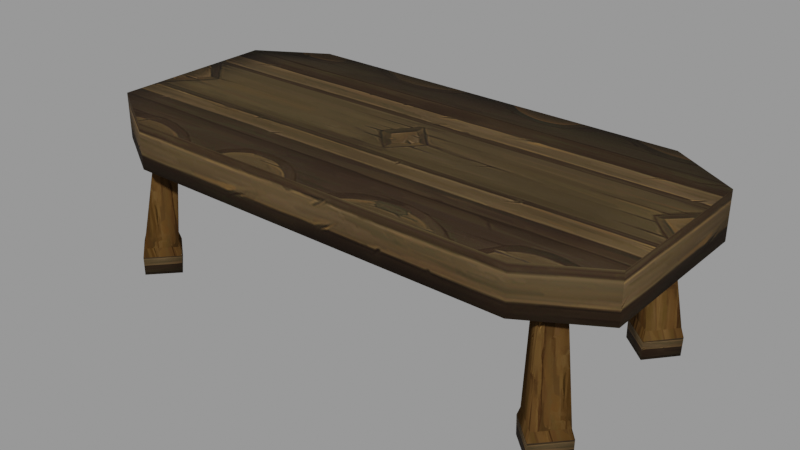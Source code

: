 # Source: Table_2.blend  (saved by Blender 3.2.14; exported with 4.5.12 LTS)
import bpy
from mathutils import Matrix  # noqa: F401  (used for matrix-valued properties, if any)

bpy.ops.wm.read_factory_settings(use_empty=True)
scene = bpy.context.scene
scene.name = 'blend_export'

# ---- images (referenced by path relative to the original .blend; pixels are not part of the script)
import os
ASSET_DIR = os.environ.get("B2B_ASSET_DIR", "")  # directory of the original .blend (textures are referenced by path, not embedded)
HERE = os.path.dirname(os.path.abspath(__file__))  # packed textures are extracted next to this script under _unpacked/

def load_image(name, relpath, width, height, colorspace="sRGB"):
    """Load a texture the original file referenced (path relative to the .blend, or extracted next to this script)."""
    p = next((c for c in (os.path.join(HERE, relpath), os.path.join(ASSET_DIR, relpath)) if relpath and os.path.exists(c)), "")
    if p:
        img = bpy.data.images.load(p, check_existing=True)
        img.name = name
    else:  # same state as the original file: an image datablock whose file is absent (Cycles renders it pink)
        img = bpy.data.images.new(name, width, height)
        img.source = "FILE"
        img.filepath = "//" + (relpath or name)
    img.colorspace_settings.name = colorspace
    return img
img_normal_png = load_image('Normal.png', '_unpacked/Normal.b7212627.png', 512, 512, 'sRGB')
img_wood_03_p6_png_001 = load_image('wood_03_p6.png.001', '_unpacked/wood_03_p6.aa148e80.png', 512, 512, 'sRGB')

# ---- materials (node trees are filled in below, after node groups)
mat_wooden_chair = bpy.data.materials.new('Wooden Chair')
mat_wooden_chair.use_transparent_shadow = False
mat_wooden_chair_2 = bpy.data.materials.new('Wooden Chair 2')
mat_wooden_chair_2.use_transparent_shadow = False

# ---- material node trees
mat_wooden_chair.use_nodes = True; mat_wooden_chair.node_tree.nodes.clear()
_N = mat_wooden_chair.node_tree.nodes; _L = mat_wooden_chair.node_tree.links
n0 = _N.new('ShaderNodeBsdfPrincipled'); n0.name = 'Principled BSDF'; n0.location = (10, 300)
n0.distribution = 'GGX'
n0.subsurface_method = 'RANDOM_WALK_SKIN'
n0.inputs[2].default_value = 0.7727
n0.inputs[3].default_value = 1.45
n0.inputs[13].default_value = 0.0
n0.inputs[27].default_value = (0.0, 0.0, 0.0, 1.0)
n0.inputs[28].default_value = 1.0
n1 = _N.new('ShaderNodeOutputMaterial'); n1.name = 'Material Output'; n1.location = (300, 300)
n2 = _N.new('ShaderNodeTexImage'); n2.name = 'Image Texture'; n2.location = (-322, 128)
n2.image = img_normal_png
_L.new(n0.outputs[0], n1.inputs[0])
_L.new(n2.outputs[0], n0.inputs[0])
n1.is_active_output = True
mat_wooden_chair_2.use_nodes = True; mat_wooden_chair_2.node_tree.nodes.clear()
_N = mat_wooden_chair_2.node_tree.nodes; _L = mat_wooden_chair_2.node_tree.links
n0 = _N.new('ShaderNodeBsdfPrincipled'); n0.name = 'Principled BSDF'; n0.location = (10, 300)
n0.distribution = 'GGX'
n0.subsurface_method = 'RANDOM_WALK_SKIN'
n0.inputs[2].default_value = 0.8223
n0.inputs[3].default_value = 1.45
n0.inputs[13].default_value = 0.08264
n0.inputs[27].default_value = (0.0, 0.0, 0.0, 1.0)
n0.inputs[28].default_value = 1.0
n1 = _N.new('ShaderNodeOutputMaterial'); n1.name = 'Material Output'; n1.location = (300, 300)
n2 = _N.new('ShaderNodeTexImage'); n2.name = 'Image Texture'; n2.location = (-410, 152)
n2.image = img_wood_03_p6_png_001
_L.new(n0.outputs[0], n1.inputs[0])
_L.new(n2.outputs[0], n0.inputs[0])
n1.is_active_output = True

# ---- meshes
me_cube_019 = bpy.data.meshes.new('Cube.019')
me_cube_019.from_pydata([(3.571, -1.025, -1.704), (3.435, -1.078, 0.4986), (3.997, -1.428, -1.699), (3.678, -1.305, 0.4751), (3.168, -1.451, -1.711), (3.207, -1.32, 0.4695), (3.594, -1.854, -1.706), (3.45, -1.547, 0.4459), (3.57, -1.024, -1.396), (4.002, -1.433, -1.391), (3.593, -1.865, -1.398), (3.161, -1.456, -1.403), (3.571, -1.078, -1.253), (3.95, -1.437, -1.249), (3.592, -1.816, -1.255), (3.213, -1.457, -1.259), (4.39, 1.351, 1.066), (-3.176, -2.018, 1.066), (-4.285, 1.351, 1.066), (-3.176, 2.014, 1.066), (-4.285, -0.002174, 1.066), (3.281, -2.018, 1.066), (-4.285, -1.355, 1.066), (3.281, 2.014, 1.066), (-3.176, -2.018, 0.3203), (-3.176, 2.014, 0.3203), (3.281, 2.014, 0.3203), (3.281, -2.018, 0.3203), (4.39, -0.002174, 1.066), (4.39, -1.355, 1.066), (4.39, 1.351, 0.3203), (4.39, -0.002174, 0.3203), (4.39, -1.355, 0.3203), (-4.285, -1.355, 0.3203), (-4.285, -0.002174, 0.3203), (-4.285, 1.351, 0.3203), (-1.024, 2.014, 1.066), (1.129, 2.014, 1.066), (1.129, -2.018, 1.066), (-1.024, -2.018, 1.066), (1.129, -2.018, 0.3203), (-1.024, -2.018, 0.3203), (-1.024, 2.014, 0.3203), (1.129, 2.014, 0.3203), (-1.393, -1.355, 0.3203), (1.498, -1.355, 0.3203), (-1.393, -0.002174, 0.3203), (1.498, -0.002174, 0.3203), (-1.393, 1.351, 0.3203), (1.498, 1.351, 0.3203), (-1.393, 1.351, 1.066), (1.498, 1.351, 1.066), (-1.393, -0.002174, 1.066), (1.498, -0.002174, 1.066), (-1.393, -1.355, 1.066), (1.498, -1.355, 1.066), (1.846, 2.014, 1.066), (2.564, 2.014, 1.066), (1.846, 2.014, 0.3203), (2.564, 2.014, 0.3203), (2.462, -1.355, 0.3203), (3.426, -1.355, 0.3203), (2.462, -0.002174, 0.3203), (3.426, -0.002174, 0.3203), (2.462, 1.351, 0.3203), (3.426, 1.351, 0.3203), (2.462, 1.351, 1.066), (3.426, 1.351, 1.066), (2.462, -0.002174, 1.066), (3.426, -0.002174, 1.066), (2.462, -1.355, 1.066), (3.426, -1.355, 1.066), (2.564, -2.018, 1.066), (1.846, -2.018, 1.066), (2.564, -2.018, 0.3203), (1.846, -2.018, 0.3203), (-1.741, -2.018, 1.066), (-2.459, -2.018, 1.066), (-1.741, -2.018, 0.3203), (-2.459, -2.018, 0.3203), (-2.459, 2.014, 1.066), (-1.741, 2.014, 1.066), (-2.459, 2.014, 0.3203), (-1.741, 2.014, 0.3203), (-3.321, -1.355, 0.3203), (-2.357, -1.355, 0.3203), (-3.321, -0.002174, 0.3203), (-2.357, -0.002174, 0.3203), (-3.321, 1.351, 0.3203), (-2.357, 1.351, 0.3203), (-3.321, 1.351, 1.066), (-2.357, 1.351, 1.066), (-3.321, -0.002174, 1.066), (-2.357, -0.002174, 1.066), (-3.321, -1.355, 1.066), (-2.357, -1.355, 1.066), (3.115, 1.422, -1.704), (3.175, 1.288, 0.4986), (3.497, 1.867, -1.699), (3.389, 1.542, 0.4751), (3.56, 1.04, -1.711), (3.428, 1.072, 0.4695), (3.942, 1.486, -1.706), (3.642, 1.326, 0.4459), (3.114, 1.421, -1.396), (3.501, 1.872, -1.391), (3.953, 1.485, -1.398), (3.565, 1.034, -1.403), (3.168, 1.424, -1.253), (3.508, 1.82, -1.249), (3.904, 1.481, -1.255), (3.564, 1.085, -1.259), (-3.741, 1.03, -1.711), (-3.541, 1.086, 0.487), (-4.168, 1.432, -1.696), (-3.785, 1.313, 0.4695), (-3.339, 1.457, -1.729), (-3.315, 1.328, 0.4517), (-3.766, 1.859, -1.714), (-3.559, 1.555, 0.4342), (-3.732, 1.029, -1.403), (-4.164, 1.438, -1.388), (-3.757, 1.87, -1.406), (-3.324, 1.462, -1.421), (-3.73, 1.084, -1.261), (-4.109, 1.442, -1.247), (-3.751, 1.821, -1.263), (-3.372, 1.463, -1.276), (-3.281, -1.416, -1.72), (-3.277, -1.279, 0.4828), (-3.662, -1.862, -1.706), (-3.492, -1.534, 0.4651), (-3.727, -1.035, -1.716), (-3.531, -1.064, 0.4599), (-4.108, -1.481, -1.701), (-3.746, -1.319, 0.4422), (-3.272, -1.414, -1.412), (-3.658, -1.866, -1.397), (-4.11, -1.48, -1.393), (-3.724, -1.028, -1.408), (-3.323, -1.418, -1.268), (-3.661, -1.815, -1.255), (-4.058, -1.476, -1.252), (-3.719, -1.08, -1.265), (0.05254, 2.014, 1.066), (0.05254, -2.018, 1.066), (0.05254, -2.018, 0.3203), (0.05254, 2.014, 0.3203), (0.05254, -1.355, 0.3203), (0.05254, -0.002174, 0.3203), (0.05254, 1.351, 0.3203), (0.05254, 1.351, 1.066), (0.05254, -0.002174, 1.066), (0.05254, -1.355, 1.066)], [], [(12, 1, 3, 13), (13, 3, 7, 14), (14, 7, 5, 15), (15, 5, 1, 12), (2, 6, 4, 0), (7, 3, 1, 5), (4, 11, 8, 0), (6, 10, 11, 4), (2, 9, 10, 6), (0, 8, 9, 2), (11, 15, 12, 8), (10, 14, 15, 11), (9, 13, 14, 10), (8, 12, 13, 9), (35, 18, 19, 25), (59, 57, 23, 26), (32, 29, 21, 27), (79, 77, 17, 24), (80, 19, 18, 90), (94, 22, 17, 77), (84, 33, 34, 86), (88, 35, 25, 82), (79, 24, 33, 84), (86, 34, 35, 88), (90, 18, 20, 92), (92, 20, 22, 94), (26, 23, 16, 30), (30, 16, 28, 31), (31, 28, 29, 32), (24, 17, 22, 33), (33, 22, 20, 34), (34, 20, 18, 35), (68, 53, 55, 70), (152, 52, 54, 153), (66, 51, 53, 68), (151, 50, 52, 152), (62, 47, 49, 64), (149, 46, 48, 150), (75, 40, 45, 60), (146, 41, 44, 148), (64, 49, 43, 58), (150, 48, 42, 147), (60, 45, 47, 62), (148, 44, 46, 149), (70, 55, 38, 73), (153, 54, 39, 145), (56, 37, 51, 66), (144, 36, 50, 151), (75, 73, 38, 40), (146, 145, 39, 41), (83, 81, 36, 42), (147, 144, 37, 43), (27, 21, 72, 74), (74, 72, 73, 75), (23, 57, 67, 16), (57, 56, 66, 67), (29, 71, 72, 21), (71, 70, 73, 72), (32, 61, 63, 31), (61, 60, 62, 63), (30, 65, 59, 26), (65, 64, 58, 59), (27, 74, 61, 32), (74, 75, 60, 61), (31, 63, 65, 30), (63, 62, 64, 65), (16, 67, 69, 28), (67, 66, 68, 69), (28, 69, 71, 29), (69, 68, 70, 71), (43, 37, 56, 58), (58, 56, 57, 59), (25, 19, 80, 82), (82, 80, 81, 83), (52, 93, 95, 54), (93, 92, 94, 95), (50, 91, 93, 52), (91, 90, 92, 93), (46, 87, 89, 48), (87, 86, 88, 89), (41, 78, 85, 44), (78, 79, 84, 85), (48, 89, 83, 42), (89, 88, 82, 83), (44, 85, 87, 46), (85, 84, 86, 87), (54, 95, 76, 39), (95, 94, 77, 76), (36, 81, 91, 50), (81, 80, 90, 91), (41, 39, 76, 78), (78, 76, 77, 79), (108, 97, 99, 109), (109, 99, 103, 110), (110, 103, 101, 111), (111, 101, 97, 108), (98, 102, 100, 96), (103, 99, 97, 101), (100, 107, 104, 96), (102, 106, 107, 100), (98, 105, 106, 102), (96, 104, 105, 98), (107, 111, 108, 104), (106, 110, 111, 107), (105, 109, 110, 106), (104, 108, 109, 105), (124, 113, 115, 125), (125, 115, 119, 126), (126, 119, 117, 127), (127, 117, 113, 124), (114, 118, 116, 112), (119, 115, 113, 117), (116, 123, 120, 112), (118, 122, 123, 116), (114, 121, 122, 118), (112, 120, 121, 114), (123, 127, 124, 120), (122, 126, 127, 123), (121, 125, 126, 122), (120, 124, 125, 121), (140, 129, 131, 141), (141, 131, 135, 142), (142, 135, 133, 143), (143, 133, 129, 140), (130, 134, 132, 128), (135, 131, 129, 133), (132, 139, 136, 128), (134, 138, 139, 132), (130, 137, 138, 134), (128, 136, 137, 130), (139, 143, 140, 136), (138, 142, 143, 139), (137, 141, 142, 138), (136, 140, 141, 137), (42, 36, 144, 147), (40, 38, 145, 146), (37, 144, 151, 51), (55, 153, 145, 38), (45, 148, 149, 47), (49, 150, 147, 43), (40, 146, 148, 45), (47, 149, 150, 49), (51, 151, 152, 53), (53, 152, 153, 55)])
me_cube_019.polygons.foreach_set('use_smooth', [True] * 144)
me_cube_019.polygons.foreach_set('material_index', [0, 0, 0, 0, 0, 0, 1, 1, 1, 1, 0, 0, 0, 0, 1, 1, 1, 1, 1, 1, 0, 0, 0, 0, 1, 1, 1, 1, 1, 1, 1, 1, 1, 1, 1, 1, 0, 0, 0, 0, 0, 0, 0, 0, 1, 1, 1, 1, 1, 1, 1, 1, 1, 1, 1, 1, 1, 1, 0, 0, 0, 0, 0, 0, 0, 0, 1, 1, 1, 1, 1, 1, 1, 1, 1, 1, 1, 1, 0, 0, 0, 0, 0, 0, 0, 0, 1, 1, 1, 1, 1, 1, 0, 0, 0, 0, 0, 0, 1, 1, 1, 1, 0, 0, 0, 0, 0, 0, 0, 0, 0, 0, 1, 1, 1, 1, 0, 0, 0, 0, 0, 0, 0, 0, 0, 0, 1, 1, 1, 1, 0, 0, 0, 0, 1, 1, 1, 1, 0, 0, 0, 0, 1, 1])
_k = set([(12, 13), (12, 15), (13, 14), (14, 15), (108, 109), (108, 111), (109, 110), (110, 111), (124, 125), (124, 127), (125, 126), (126, 127), (140, 141), (140, 143), (141, 142), (142, 143)])
me_cube_019.attributes.new('sharp_edge', 'BOOLEAN', 'EDGE').data.foreach_set('value', [ (min(e.vertices), max(e.vertices)) in _k for e in me_cube_019.edges])
_uv = me_cube_019.uv_layers.new(name='UVMap')
_uv.uv.foreach_set('vector', [0.6912, 0.2797, 0.6332, 0.942, 0.7321, 0.9383, 0.8452, 0.2827, 0.8042, 0.2827, 0.7701, 0.9383, 0.6714, 0.9331, 0.6502, 0.2831, 0.7005, 0.2831, 0.6402, 0.9331, 0.5413, 0.9368, 0.5465, 0.2801, 0.7949, 0.2801, 0.7633, 0.9368, 0.862, 0.942, 0.9489, 0.2797, 0.5095, 0.2321, 0.475, 0.1955, 0.4383, 0.2299, 0.4728, 0.2666, 0.4951, 0.02053, 0.5146, 0.04149, 0.4936, 0.06099, 0.4741, 0.04003, 0.7597, 0.3399, 0.7607, 0.4326, 0.9364, 0.4321, 0.9326, 0.3394, 0.669, 0.3433, 0.6682, 0.4361, 0.4926, 0.4326, 0.4962, 0.3399, 0.7702, 0.3428, 0.7713, 0.4355, 0.5956, 0.4361, 0.5974, 0.3433, 0.6585, 0.3394, 0.6576, 0.4321, 0.8333, 0.4355, 0.8314, 0.3428, 0.7607, 0.4326, 0.7617, 0.4637, 0.9157, 0.4632, 0.9364, 0.4321, 0.6682, 0.4361, 0.6673, 0.4667, 0.5133, 0.4637, 0.4926, 0.4326, 0.7713, 0.4355, 0.771, 0.4663, 0.617, 0.4667, 0.5956, 0.4361, 0.6576, 0.4321, 0.658, 0.4632, 0.812, 0.4663, 0.8333, 0.4355, 0.03928, 0.3704, 0.03928, 0.4425, 0.1465, 0.4425, 0.1465, 0.3704, 0.7015, 0.3704, 0.7015, 0.4425, 0.7709, 0.4425, 0.7709, 0.3704, 0.8781, 0.3704, 0.8781, 0.4425, 0.7709, 0.4425, 0.7709, 0.3704, 0.2159, 0.3704, 0.2159, 0.4425, 0.1465, 0.4425, 0.1465, 0.3704, 0.7853, 0.2765, 0.865, 0.2755, 0.9794, 0.3479, 0.8821, 0.349, 0.8859, 0.6498, 0.9832, 0.6487, 0.8707, 0.7238, 0.791, 0.7248, 0.3486, 0.8805, 0.3478, 0.9805, 0.4881, 0.9815, 0.4888, 0.8816, 0.6291, 0.8826, 0.6284, 0.9826, 0.698, 0.8681, 0.6986, 0.7937, 0.2804, 0.7906, 0.2799, 0.865, 0.3478, 0.9805, 0.3486, 0.8805, 0.4888, 0.8816, 0.4881, 0.9815, 0.6284, 0.9826, 0.6291, 0.8826, 0.8821, 0.349, 0.9794, 0.3479, 0.9813, 0.4983, 0.884, 0.4994, 0.884, 0.4994, 0.9813, 0.4983, 0.9832, 0.6487, 0.8859, 0.6498, 0.7709, 0.3704, 0.7709, 0.4425, 0.8781, 0.4425, 0.8781, 0.3704, 0.3866, 0.3704, 0.3866, 0.4425, 0.2558, 0.4425, 0.2558, 0.3704, 0.2558, 0.3704, 0.2558, 0.4425, 0.125, 0.4425, 0.125, 0.3704, 0.1465, 0.3704, 0.1465, 0.4425, 0.03928, 0.4425, 0.03928, 0.3704, 0.125, 0.3704, 0.125, 0.4425, 0.2558, 0.4425, 0.2558, 0.3704, 0.2558, 0.3704, 0.2558, 0.4425, 0.3866, 0.4425, 0.3866, 0.3704, 0.241, 0.5076, 0.3482, 0.5063, 0.3501, 0.6567, 0.2429, 0.658, 0.5089, 0.5042, 0.6697, 0.5022, 0.6716, 0.6526, 0.5108, 0.6546, 0.2391, 0.3572, 0.3463, 0.3559, 0.3482, 0.5063, 0.241, 0.5076, 0.507, 0.3538, 0.6678, 0.3518, 0.6697, 0.5022, 0.5089, 0.5042, 0.4933, 0.2819, 0.4926, 0.3818, 0.6329, 0.3829, 0.6336, 0.283, 0.4915, 0.5318, 0.4903, 0.6817, 0.6306, 0.6827, 0.6317, 0.5328, 0.2838, 0.3442, 0.2832, 0.4186, 0.3523, 0.3808, 0.3531, 0.2808, 0.2824, 0.5302, 0.2816, 0.6418, 0.3501, 0.6806, 0.3512, 0.5307, 0.6336, 0.283, 0.6329, 0.3829, 0.7014, 0.4217, 0.7019, 0.3473, 0.6317, 0.5328, 0.6306, 0.6827, 0.6997, 0.6449, 0.7005, 0.5333, 0.3531, 0.2808, 0.3523, 0.3808, 0.4926, 0.3818, 0.4933, 0.2819, 0.3512, 0.5307, 0.3501, 0.6806, 0.4903, 0.6817, 0.4915, 0.5318, 0.2429, 0.658, 0.3501, 0.6567, 0.3921, 0.7299, 0.3124, 0.7309, 0.5108, 0.6546, 0.6716, 0.6526, 0.6314, 0.7268, 0.5118, 0.7284, 0.3067, 0.2826, 0.3864, 0.2816, 0.3463, 0.3559, 0.2391, 0.3572, 0.5061, 0.2801, 0.6257, 0.2785, 0.6678, 0.3518, 0.507, 0.3538, 0.6322, 0.3704, 0.6322, 0.4425, 0.5628, 0.4425, 0.5628, 0.3704, 0.4587, 0.3704, 0.4587, 0.4425, 0.3546, 0.4425, 0.3546, 0.3704, 0.2853, 0.3704, 0.2853, 0.4425, 0.3546, 0.4425, 0.3546, 0.3704, 0.4587, 0.3704, 0.4587, 0.4425, 0.5628, 0.4425, 0.5628, 0.3704, 0.7709, 0.3704, 0.7709, 0.4425, 0.7015, 0.4425, 0.7015, 0.3704, 0.7015, 0.3704, 0.7015, 0.4425, 0.6322, 0.4425, 0.6322, 0.3704, 0.1471, 0.2846, 0.2269, 0.2836, 0.132, 0.3586, 0.03464, 0.3597, 0.2269, 0.2836, 0.3067, 0.2826, 0.2391, 0.3572, 0.132, 0.3586, 0.03847, 0.6605, 0.1358, 0.6594, 0.2326, 0.7319, 0.1528, 0.7329, 0.1358, 0.6594, 0.2429, 0.658, 0.3124, 0.7309, 0.2326, 0.7319, 0.3546, 0.08095, 0.3538, 0.1809, 0.4941, 0.182, 0.4948, 0.082, 0.3538, 0.1809, 0.3531, 0.2808, 0.4933, 0.2819, 0.4941, 0.182, 0.6351, 0.08306, 0.6344, 0.183, 0.7025, 0.2729, 0.703, 0.1985, 0.6344, 0.183, 0.6336, 0.283, 0.7019, 0.3473, 0.7025, 0.2729, 0.2849, 0.1954, 0.2843, 0.2698, 0.3538, 0.1809, 0.3546, 0.08095, 0.2843, 0.2698, 0.2838, 0.3442, 0.3531, 0.2808, 0.3538, 0.1809, 0.4948, 0.082, 0.4941, 0.182, 0.6344, 0.183, 0.6351, 0.08306, 0.4941, 0.182, 0.4933, 0.2819, 0.6336, 0.283, 0.6344, 0.183, 0.03464, 0.3597, 0.132, 0.3586, 0.1339, 0.509, 0.03656, 0.5101, 0.132, 0.3586, 0.2391, 0.3572, 0.241, 0.5076, 0.1339, 0.509, 0.03656, 0.5101, 0.1339, 0.509, 0.1358, 0.6594, 0.03847, 0.6605, 0.1339, 0.509, 0.241, 0.5076, 0.2429, 0.658, 0.1358, 0.6594, 0.5628, 0.3704, 0.5628, 0.4425, 0.6322, 0.4425, 0.6322, 0.3704, 0.6322, 0.3704, 0.6322, 0.4425, 0.7015, 0.4425, 0.7015, 0.3704, 0.1465, 0.3704, 0.1465, 0.4425, 0.2159, 0.4425, 0.2159, 0.3704, 0.2159, 0.3704, 0.2159, 0.4425, 0.2853, 0.4425, 0.2853, 0.3704, 0.6697, 0.5022, 0.7768, 0.5008, 0.7787, 0.6512, 0.6716, 0.6526, 0.7768, 0.5008, 0.884, 0.4994, 0.8859, 0.6498, 0.7787, 0.6512, 0.6678, 0.3518, 0.7749, 0.3504, 0.7768, 0.5008, 0.6697, 0.5022, 0.7749, 0.3504, 0.8821, 0.349, 0.884, 0.4994, 0.7768, 0.5008, 0.4903, 0.6817, 0.4896, 0.7816, 0.6299, 0.7827, 0.6306, 0.6827, 0.4896, 0.7816, 0.4888, 0.8816, 0.6291, 0.8826, 0.6299, 0.7827, 0.2816, 0.6418, 0.281, 0.7162, 0.3493, 0.7806, 0.3501, 0.6806, 0.281, 0.7162, 0.2804, 0.7906, 0.3486, 0.8805, 0.3493, 0.7806, 0.6306, 0.6827, 0.6299, 0.7827, 0.6991, 0.7193, 0.6997, 0.6449, 0.6299, 0.7827, 0.6291, 0.8826, 0.6986, 0.7937, 0.6991, 0.7193, 0.3501, 0.6806, 0.3493, 0.7806, 0.4896, 0.7816, 0.4903, 0.6817, 0.3493, 0.7806, 0.3486, 0.8805, 0.4888, 0.8816, 0.4896, 0.7816, 0.6716, 0.6526, 0.7787, 0.6512, 0.7112, 0.7258, 0.6314, 0.7268, 0.7787, 0.6512, 0.8859, 0.6498, 0.791, 0.7248, 0.7112, 0.7258, 0.6257, 0.2785, 0.7055, 0.2775, 0.7749, 0.3504, 0.6678, 0.3518, 0.7055, 0.2775, 0.7853, 0.2765, 0.8821, 0.349, 0.7749, 0.3504, 0.3546, 0.3704, 0.3546, 0.4425, 0.2853, 0.4425, 0.2853, 0.3704, 0.2853, 0.3704, 0.2853, 0.4425, 0.2159, 0.4425, 0.2159, 0.3704, 0.6912, 0.2797, 0.6332, 0.942, 0.7321, 0.9383, 0.8452, 0.2827, 0.8042, 0.2827, 0.7701, 0.9383, 0.6714, 0.9331, 0.6502, 0.2831, 0.7005, 0.2831, 0.6402, 0.9331, 0.5413, 0.9368, 0.5465, 0.2801, 0.7949, 0.2801, 0.7633, 0.9368, 0.862, 0.942, 0.9489, 0.2797, 0.5095, 0.2321, 0.475, 0.1955, 0.4383, 0.2299, 0.4728, 0.2666, 0.4951, 0.02053, 0.5146, 0.04149, 0.4936, 0.06099, 0.4741, 0.04003, 0.7597, 0.3399, 0.7607, 0.4326, 0.9364, 0.4321, 0.9326, 0.3394, 0.669, 0.3433, 0.6682, 0.4361, 0.4926, 0.4326, 0.4962, 0.3399, 0.7702, 0.3428, 0.7713, 0.4355, 0.5956, 0.4361, 0.5974, 0.3433, 0.6585, 0.3394, 0.6576, 0.4321, 0.8333, 0.4355, 0.8314, 0.3428, 0.7607, 0.4326, 0.7617, 0.4637, 0.9157, 0.4632, 0.9364, 0.4321, 0.6682, 0.4361, 0.6673, 0.4667, 0.5133, 0.4637, 0.4926, 0.4326, 0.7713, 0.4355, 0.771, 0.4663, 0.617, 0.4667, 0.5956, 0.4361, 0.6576, 0.4321, 0.658, 0.4632, 0.812, 0.4663, 0.8333, 0.4355, 0.6912, 0.2797, 0.6332, 0.942, 0.7321, 0.9383, 0.8452, 0.2827, 0.8042, 0.2827, 0.7701, 0.9383, 0.6714, 0.9331, 0.6502, 0.2831, 0.7005, 0.2831, 0.6402, 0.9331, 0.5413, 0.9368, 0.5465, 0.2801, 0.7949, 0.2801, 0.7633, 0.9368, 0.862, 0.942, 0.9489, 0.2797, 0.5095, 0.2321, 0.475, 0.1955, 0.4383, 0.2299, 0.4728, 0.2666, 0.4951, 0.02053, 0.5146, 0.04149, 0.4936, 0.06099, 0.4741, 0.04003, 0.7597, 0.3399, 0.7607, 0.4326, 0.9364, 0.4321, 0.9326, 0.3394, 0.669, 0.3433, 0.6682, 0.4361, 0.4926, 0.4326, 0.4962, 0.3399, 0.7702, 0.3428, 0.7713, 0.4355, 0.5956, 0.4361, 0.5974, 0.3433, 0.6585, 0.3394, 0.6576, 0.4321, 0.8333, 0.4355, 0.8314, 0.3428, 0.7607, 0.4326, 0.7617, 0.4637, 0.9157, 0.4632, 0.9364, 0.4321, 0.6682, 0.4361, 0.6673, 0.4667, 0.5133, 0.4637, 0.4926, 0.4326, 0.7713, 0.4355, 0.771, 0.4663, 0.617, 0.4667, 0.5956, 0.4361, 0.6576, 0.4321, 0.658, 0.4632, 0.812, 0.4663, 0.8333, 0.4355, 0.6912, 0.2797, 0.6332, 0.942, 0.7321, 0.9383, 0.8452, 0.2827, 0.8042, 0.2827, 0.7701, 0.9383, 0.6714, 0.9331, 0.6502, 0.2831, 0.7005, 0.2831, 0.6402, 0.9331, 0.5413, 0.9368, 0.5465, 0.2801, 0.7949, 0.2801, 0.7633, 0.9368, 0.862, 0.942, 0.9489, 0.2797, 0.5095, 0.2321, 0.475, 0.1955, 0.4383, 0.2299, 0.4728, 0.2666, 0.4951, 0.02053, 0.5146, 0.04149, 0.4936, 0.06099, 0.4741, 0.04003, 0.7597, 0.3399, 0.7607, 0.4326, 0.9364, 0.4321, 0.9326, 0.3394, 0.669, 0.3433, 0.6682, 0.4361, 0.4926, 0.4326, 0.4962, 0.3399, 0.7702, 0.3428, 0.7713, 0.4355, 0.5956, 0.4361, 0.5974, 0.3433, 0.6585, 0.3394, 0.6576, 0.4321, 0.8333, 0.4355, 0.8314, 0.3428, 0.7607, 0.4326, 0.7617, 0.4637, 0.9157, 0.4632, 0.9364, 0.4321, 0.6682, 0.4361, 0.6673, 0.4667, 0.5133, 0.4637, 0.4926, 0.4326, 0.7713, 0.4355, 0.771, 0.4663, 0.617, 0.4667, 0.5956, 0.4361, 0.6576, 0.4321, 0.658, 0.4632, 0.812, 0.4663, 0.8333, 0.4355, 0.3546, 0.3704, 0.3546, 0.4425, 0.4587, 0.4425, 0.4587, 0.3704, 0.5628, 0.3704, 0.5628, 0.4425, 0.4587, 0.4425, 0.4587, 0.3704, 0.3864, 0.2816, 0.5061, 0.2801, 0.507, 0.3538, 0.3463, 0.3559, 0.3501, 0.6567, 0.5108, 0.6546, 0.5118, 0.7284, 0.3921, 0.7299, 0.3523, 0.3808, 0.3512, 0.5307, 0.4915, 0.5318, 0.4926, 0.3818, 0.6329, 0.3829, 0.6317, 0.5328, 0.7005, 0.5333, 0.7014, 0.4217, 0.2832, 0.4186, 0.2824, 0.5302, 0.3512, 0.5307, 0.3523, 0.3808, 0.4926, 0.3818, 0.4915, 0.5318, 0.6317, 0.5328, 0.6329, 0.3829, 0.3463, 0.3559, 0.507, 0.3538, 0.5089, 0.5042, 0.3482, 0.5063, 0.3482, 0.5063, 0.5089, 0.5042, 0.5108, 0.6546, 0.3501, 0.6567])
me_cube_019.materials.append(mat_wooden_chair)
me_cube_019.materials.append(mat_wooden_chair_2)
me_cube_019.update()

# ---- objects
ob_table_2 = bpy.data.objects.new('Table 2', me_cube_019)

# ---- transforms, parenting, visibility, modifiers, constraints
ob_table_2.location = (2.656e-07, -1.13e-07, 1.723)

# ---- collection membership
scene.collection.objects.link(ob_table_2)

# ---- scene / render settings (as saved in the file)
scene.frame_start = 1; scene.frame_end = 250; scene.frame_set(1)
scene.render.engine = 'BLENDER_EEVEE_NEXT'
scene.render.image_settings.exr_codec = 'NONE'
scene.render.simplify_subdivision_render = 0
scene.render.simplify_child_particles_render = 0.0
scene.cycles.sampling_pattern = 'TABULATED_SOBOL'
scene.cycles.use_light_tree = False
scene.view_settings.view_transform = 'Filmic'
bpy.context.view_layer.update()

# ---- added for rendering (the .blend has no active camera and no usable light): camera, sun + grey world if the file has none
cam_auto = bpy.data.cameras.new('AutoCamera')
cam_auto.lens = 50.0
cam_auto.sensor_width = 36.0
cam_auto.clip_end = 1000.0
ob_auto_camera = bpy.data.objects.new('AutoCamera', cam_auto)
scene.collection.objects.link(ob_auto_camera)
ob_auto_camera.location = (9.27276, -11.0664, 8.7681)
ob_auto_camera.rotation_euler = (1.09748, -7.21219e-08, 0.694738)
scene.camera = ob_auto_camera
light_auto_sun = bpy.data.lights.new('AutoSun', 'SUN')
light_auto_sun.energy = 3.0
light_auto_sun.angle = 0.0523599
ob_auto_sun = bpy.data.objects.new('AutoSun', light_auto_sun)
scene.collection.objects.link(ob_auto_sun)
ob_auto_sun.rotation_euler = (0.872665, 0.174533, 0.523599)
if scene.world is None:
    world_auto = bpy.data.worlds.new('AutoWorld')
    world_auto.color = (0.3, 0.3, 0.3)
    scene.world = world_auto
bpy.context.view_layer.update()
